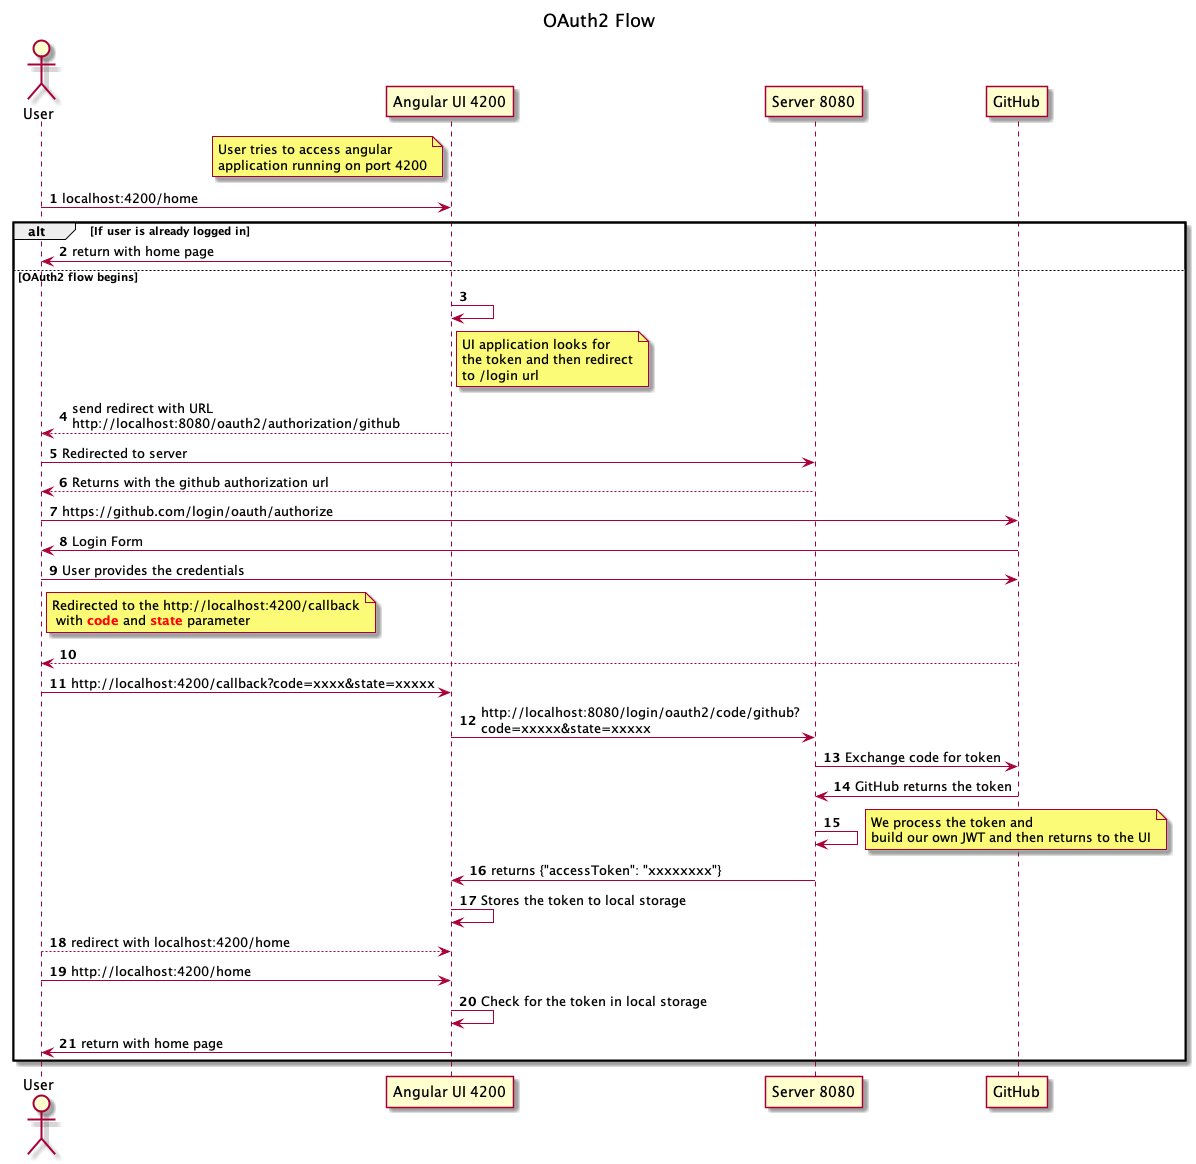

The diagram above was rendered by PlantUML. Its source (embedded in the PNG):
@startuml
actor User as u
participant "Angular UI 4200" as ui
participant "Server 8080" as s
participant GitHub as gh

autonumber
title OAuth2 Flow

note left ui
User tries to access angular
application running on port 4200
end note
u -> ui: localhost:4200/home
alt If user is already logged in
    u <- ui: return with home page
else OAuth2 flow begins
    ui -> ui:
    note right ui
     UI application looks for
     the token and then redirect
     to /login url
    end note
    u <-- ui: send redirect with URL\nhttp://localhost:8080/oauth2/authorization/github

    u -> s: Redirected to server
    u <-- s: Returns with the github authorization url

    u -> gh: https://github.com/login/oauth/authorize
    u <- gh: Login Form

    u -> gh: User provides the credentials
    note right u
    Redirected to the http://localhost:4200/callback
     with <b><color red>code</color></b> and <b><color red>state</b> parameter
    end note
    u <--gh

    u -> ui: http://localhost:4200/callback?code=xxxx&state=xxxxx

    ui -> s: http://localhost:8080/login/oauth2/code/github?\ncode=xxxxx&state=xxxxx

    s -> gh: Exchange code for token
    s <- gh: GitHub returns the token

    s <- s
    note right: We process the token and\nbuild our own JWT and then returns to the UI

    ui <- s: returns {"accessToken": "xxxxxxxx"}

    ui <- ui: Stores the token to local storage
    ui <-- u: redirect with localhost:4200/home

    u -> ui: http://localhost:4200/home
    ui -> ui: Check for the token in local storage
    u <- ui: return with home page
end


@enduml